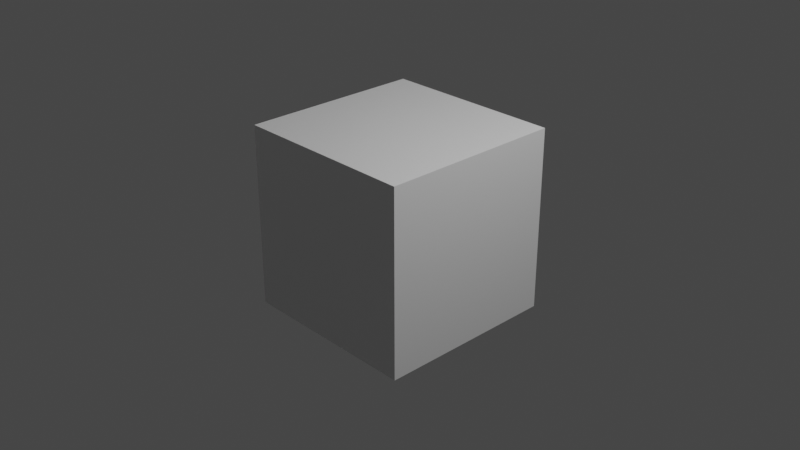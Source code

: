 # Source: Match_Rotate.blend  (saved by Blender 2.83.19; exported with 4.5.12 LTS)
import bpy
from mathutils import Matrix  # noqa: F401  (used for matrix-valued properties, if any)

bpy.ops.wm.read_factory_settings(use_empty=True)
scene = bpy.context.scene
scene.name = 'Scene'

# ---- collections
col_collection = bpy.data.collections.new('Collection'); scene.collection.children.link(col_collection)

# ---- materials (node trees are filled in below, after node groups)
mat_material = bpy.data.materials.new('Material')
mat_material.alpha_threshold = 0.0
mat_material.use_transparent_shadow = False
mat_material.line_color = (0.0, 0.0, 0.0, 1.0)

# ---- material node trees
mat_material.use_nodes = True; mat_material.node_tree.nodes.clear()
_N = mat_material.node_tree.nodes; _L = mat_material.node_tree.links
n0 = _N.new('ShaderNodeOutputMaterial'); n0.name = 'Material Output'; n0.location = (300, 300)
n1 = _N.new('ShaderNodeBsdfPrincipled'); n1.name = 'Principled BSDF'; n1.location = (10, 300)
n1.distribution = 'GGX'
n1.subsurface_method = 'BURLEY'
n1.inputs[2].default_value = 0.4
n1.inputs[3].default_value = 1.45
n1.inputs[27].default_value = (0.0, 0.0, 0.0, 1.0)
n1.inputs[28].default_value = 1.0
_L.new(n1.outputs[0], n0.inputs[0])
n0.is_active_output = True

# ---- world
world_world = bpy.data.worlds.new('World'); scene.world = world_world
world_world.use_nodes = True; world_world.node_tree.nodes.clear()
_N = world_world.node_tree.nodes; _L = world_world.node_tree.links
n0 = _N.new('ShaderNodeOutputWorld'); n0.name = 'World Output'; n0.location = (300, 300)
n1 = _N.new('ShaderNodeBackground'); n1.name = 'Background'; n1.location = (10, 300)
n1.inputs[0].default_value = (0.05088, 0.05088, 0.05088, 1.0)
_L.new(n1.outputs[0], n0.inputs[0])
n0.is_active_output = True
world_world.color = (0.05088, 0.05088, 0.05088)
world_world.use_sun_shadow = False
world_world.sun_shadow_jitter_overblur = 0.0

# ---- cameras
cam_camera = bpy.data.cameras.new('Camera')
cam_camera.clip_end = 100.0
cam_camera.ortho_scale = 7.314

# ---- lights
light_light = bpy.data.lights.new('Light', 'POINT')
light_light.transmission_factor = 0.0
light_light.energy = 1000.0
light_light.shadow_soft_size = 0.1
light_light.shadow_maximum_resolution = 0.006
light_light.use_absolute_resolution = True

# ---- meshes
me_cube = bpy.data.meshes.new('Cube')
me_cube.from_pydata([(1.0, 1.0, 1.0), (1.0, 1.0, -1.0), (1.0, -1.0, 1.0), (1.0, -1.0, -1.0), (-1.0, 1.0, 1.0), (-1.0, 1.0, -1.0), (-1.0, -1.0, 1.0), (-1.0, -1.0, -1.0)], [], [(0, 4, 6, 2), (3, 2, 6, 7), (7, 6, 4, 5), (5, 1, 3, 7), (1, 0, 2, 3), (5, 4, 0, 1)])
_uv = me_cube.uv_layers.new(name='UVMap')
_uv.uv.foreach_set('vector', [0.625, 0.5, 0.875, 0.5, 0.875, 0.75, 0.625, 0.75, 0.375, 0.75, 0.625, 0.75, 0.625, 1.0, 0.375, 1.0, 0.375, 0.0, 0.625, 0.0, 0.625, 0.25, 0.375, 0.25, 0.125, 0.5, 0.375, 0.5, 0.375, 0.75, 0.125, 0.75, 0.375, 0.5, 0.625, 0.5, 0.625, 0.75, 0.375, 0.75, 0.375, 0.25, 0.625, 0.25, 0.625, 0.5, 0.375, 0.5])
me_cube.materials.append(mat_material)
me_cube.use_remesh_preserve_volume = False
me_cube.use_remesh_preserve_attributes = False
me_cube.use_mirror_vertex_groups = False
me_cube.update()
me_cube_001 = bpy.data.meshes.new('Cube.001')
me_cube_001.from_pydata([(1.0, 1.0, 1.0), (1.0, 1.0, -1.0), (1.0, -1.0, 1.0), (1.0, -1.0, -1.0), (-1.0, 1.0, 1.0), (-1.0, 1.0, -1.0), (-1.0, -1.0, 1.0), (-1.0, -1.0, -1.0)], [], [(0, 4, 6, 2), (3, 2, 6, 7), (7, 6, 4, 5), (5, 1, 3, 7), (1, 0, 2, 3), (5, 4, 0, 1)])
_uv = me_cube_001.uv_layers.new(name='UVMap')
_uv.uv.foreach_set('vector', [0.625, 0.5, 0.875, 0.5, 0.875, 0.75, 0.625, 0.75, 0.375, 0.75, 0.625, 0.75, 0.625, 1.0, 0.375, 1.0, 0.375, 0.0, 0.625, 0.0, 0.625, 0.25, 0.375, 0.25, 0.125, 0.5, 0.375, 0.5, 0.375, 0.75, 0.125, 0.75, 0.375, 0.5, 0.625, 0.5, 0.625, 0.75, 0.375, 0.75, 0.375, 0.25, 0.625, 0.25, 0.625, 0.5, 0.375, 0.5])
me_cube_001.materials.append(mat_material)
me_cube_001.use_remesh_preserve_volume = False
me_cube_001.use_remesh_preserve_attributes = False
me_cube_001.use_mirror_vertex_groups = False
me_cube_001.update()
me_cube_002 = bpy.data.meshes.new('Cube.002')
me_cube_002.from_pydata([(1.0, 1.0, 1.0), (1.0, 1.0, -1.0), (1.0, -1.0, 1.0), (1.0, -1.0, -1.0), (-1.0, 1.0, 1.0), (-1.0, 1.0, -1.0), (-1.0, -1.0, 1.0), (-1.0, -1.0, -1.0)], [], [(0, 4, 6, 2), (3, 2, 6, 7), (7, 6, 4, 5), (5, 1, 3, 7), (1, 0, 2, 3), (5, 4, 0, 1)])
_uv = me_cube_002.uv_layers.new(name='UVMap')
_uv.uv.foreach_set('vector', [0.625, 0.5, 0.875, 0.5, 0.875, 0.75, 0.625, 0.75, 0.375, 0.75, 0.625, 0.75, 0.625, 1.0, 0.375, 1.0, 0.375, 0.0, 0.625, 0.0, 0.625, 0.25, 0.375, 0.25, 0.125, 0.5, 0.375, 0.5, 0.375, 0.75, 0.125, 0.75, 0.375, 0.5, 0.625, 0.5, 0.625, 0.75, 0.375, 0.75, 0.375, 0.25, 0.625, 0.25, 0.625, 0.5, 0.375, 0.5])
me_cube_002.materials.append(mat_material)
me_cube_002.use_remesh_preserve_volume = False
me_cube_002.use_remesh_preserve_attributes = False
me_cube_002.use_mirror_vertex_groups = False
me_cube_002.update()
me_cube_003 = bpy.data.meshes.new('Cube.003')
me_cube_003.from_pydata([(1.0, 1.0, 1.0), (1.0, 1.0, -1.0), (1.0, -1.0, 1.0), (1.0, -1.0, -1.0), (-1.0, 1.0, 1.0), (-1.0, 1.0, -1.0), (-1.0, -1.0, 1.0), (-1.0, -1.0, -1.0)], [], [(0, 4, 6, 2), (3, 2, 6, 7), (7, 6, 4, 5), (5, 1, 3, 7), (1, 0, 2, 3), (5, 4, 0, 1)])
_uv = me_cube_003.uv_layers.new(name='UVMap')
_uv.uv.foreach_set('vector', [0.625, 0.5, 0.875, 0.5, 0.875, 0.75, 0.625, 0.75, 0.375, 0.75, 0.625, 0.75, 0.625, 1.0, 0.375, 1.0, 0.375, 0.0, 0.625, 0.0, 0.625, 0.25, 0.375, 0.25, 0.125, 0.5, 0.375, 0.5, 0.375, 0.75, 0.125, 0.75, 0.375, 0.5, 0.625, 0.5, 0.625, 0.75, 0.375, 0.75, 0.375, 0.25, 0.625, 0.25, 0.625, 0.5, 0.375, 0.5])
me_cube_003.materials.append(mat_material)
me_cube_003.use_remesh_preserve_volume = False
me_cube_003.use_remesh_preserve_attributes = False
me_cube_003.use_mirror_vertex_groups = False
me_cube_003.update()
me_cube_004 = bpy.data.meshes.new('Cube.004')
me_cube_004.from_pydata([(1.0, 1.0, 1.0), (1.0, 1.0, -1.0), (1.0, -1.0, 1.0), (1.0, -1.0, -1.0), (-1.0, 1.0, 1.0), (-1.0, 1.0, -1.0), (-1.0, -1.0, 1.0), (-1.0, -1.0, -1.0)], [], [(0, 4, 6, 2), (3, 2, 6, 7), (7, 6, 4, 5), (5, 1, 3, 7), (1, 0, 2, 3), (5, 4, 0, 1)])
_uv = me_cube_004.uv_layers.new(name='UVMap')
_uv.uv.foreach_set('vector', [0.625, 0.5, 0.875, 0.5, 0.875, 0.75, 0.625, 0.75, 0.375, 0.75, 0.625, 0.75, 0.625, 1.0, 0.375, 1.0, 0.375, 0.0, 0.625, 0.0, 0.625, 0.25, 0.375, 0.25, 0.125, 0.5, 0.375, 0.5, 0.375, 0.75, 0.125, 0.75, 0.375, 0.5, 0.625, 0.5, 0.625, 0.75, 0.375, 0.75, 0.375, 0.25, 0.625, 0.25, 0.625, 0.5, 0.375, 0.5])
me_cube_004.materials.append(mat_material)
me_cube_004.use_remesh_preserve_volume = False
me_cube_004.use_remesh_preserve_attributes = False
me_cube_004.use_mirror_vertex_groups = False
me_cube_004.update()
me_cube_005 = bpy.data.meshes.new('Cube.005')
me_cube_005.from_pydata([(1.0, 1.0, 1.0), (1.0, 1.0, -1.0), (1.0, -1.0, 1.0), (1.0, -1.0, -1.0), (-1.0, 1.0, 1.0), (-1.0, 1.0, -1.0), (-1.0, -1.0, 1.0), (-1.0, -1.0, -1.0)], [], [(0, 4, 6, 2), (3, 2, 6, 7), (7, 6, 4, 5), (5, 1, 3, 7), (1, 0, 2, 3), (5, 4, 0, 1)])
_uv = me_cube_005.uv_layers.new(name='UVMap')
_uv.uv.foreach_set('vector', [0.625, 0.5, 0.875, 0.5, 0.875, 0.75, 0.625, 0.75, 0.375, 0.75, 0.625, 0.75, 0.625, 1.0, 0.375, 1.0, 0.375, 0.0, 0.625, 0.0, 0.625, 0.25, 0.375, 0.25, 0.125, 0.5, 0.375, 0.5, 0.375, 0.75, 0.125, 0.75, 0.375, 0.5, 0.625, 0.5, 0.625, 0.75, 0.375, 0.75, 0.375, 0.25, 0.625, 0.25, 0.625, 0.5, 0.375, 0.5])
me_cube_005.materials.append(mat_material)
me_cube_005.use_remesh_preserve_volume = False
me_cube_005.use_remesh_preserve_attributes = False
me_cube_005.use_mirror_vertex_groups = False
me_cube_005.update()
me_cube_006 = bpy.data.meshes.new('Cube.006')
me_cube_006.from_pydata([(1.0, 1.0, 1.0), (1.0, 1.0, -1.0), (1.0, -1.0, 1.0), (1.0, -1.0, -1.0), (-1.0, 1.0, 1.0), (-1.0, 1.0, -1.0), (-1.0, -1.0, 1.0), (-1.0, -1.0, -1.0)], [], [(0, 4, 6, 2), (3, 2, 6, 7), (7, 6, 4, 5), (5, 1, 3, 7), (1, 0, 2, 3), (5, 4, 0, 1)])
_uv = me_cube_006.uv_layers.new(name='UVMap')
_uv.uv.foreach_set('vector', [0.625, 0.5, 0.875, 0.5, 0.875, 0.75, 0.625, 0.75, 0.375, 0.75, 0.625, 0.75, 0.625, 1.0, 0.375, 1.0, 0.375, 0.0, 0.625, 0.0, 0.625, 0.25, 0.375, 0.25, 0.125, 0.5, 0.375, 0.5, 0.375, 0.75, 0.125, 0.75, 0.375, 0.5, 0.625, 0.5, 0.625, 0.75, 0.375, 0.75, 0.375, 0.25, 0.625, 0.25, 0.625, 0.5, 0.375, 0.5])
me_cube_006.materials.append(mat_material)
me_cube_006.use_remesh_preserve_volume = False
me_cube_006.use_remesh_preserve_attributes = False
me_cube_006.use_mirror_vertex_groups = False
me_cube_006.update()
me_cube_007 = bpy.data.meshes.new('Cube.007')
me_cube_007.from_pydata([(1.0, 1.0, 1.0), (1.0, 1.0, -1.0), (1.0, -1.0, 1.0), (1.0, -1.0, -1.0), (-1.0, 1.0, 1.0), (-1.0, 1.0, -1.0), (-1.0, -1.0, 1.0), (-1.0, -1.0, -1.0)], [], [(0, 4, 6, 2), (3, 2, 6, 7), (7, 6, 4, 5), (5, 1, 3, 7), (1, 0, 2, 3), (5, 4, 0, 1)])
_uv = me_cube_007.uv_layers.new(name='UVMap')
_uv.uv.foreach_set('vector', [0.625, 0.5, 0.875, 0.5, 0.875, 0.75, 0.625, 0.75, 0.375, 0.75, 0.625, 0.75, 0.625, 1.0, 0.375, 1.0, 0.375, 0.0, 0.625, 0.0, 0.625, 0.25, 0.375, 0.25, 0.125, 0.5, 0.375, 0.5, 0.375, 0.75, 0.125, 0.75, 0.375, 0.5, 0.625, 0.5, 0.625, 0.75, 0.375, 0.75, 0.375, 0.25, 0.625, 0.25, 0.625, 0.5, 0.375, 0.5])
me_cube_007.materials.append(mat_material)
me_cube_007.use_remesh_preserve_volume = False
me_cube_007.use_remesh_preserve_attributes = False
me_cube_007.use_mirror_vertex_groups = False
me_cube_007.update()

# ---- objects
ob_cube = bpy.data.objects.new('Cube', me_cube)
ob_light = bpy.data.objects.new('Light', light_light)
ob_camera = bpy.data.objects.new('Camera', cam_camera)
ob_cube_001 = bpy.data.objects.new('Cube.001', me_cube_001)
ob_cube_002 = bpy.data.objects.new('Cube.002', me_cube_002)
ob_cube_003 = bpy.data.objects.new('Cube.003', me_cube_003)
ob_cube_004 = bpy.data.objects.new('Cube.004', me_cube_004)
ob_cube_005 = bpy.data.objects.new('Cube.005', me_cube_005)
ob_cube_006 = bpy.data.objects.new('Cube.006', me_cube_006)
ob_cube_007 = bpy.data.objects.new('Cube.007', me_cube_007)

# ---- transforms, parenting, visibility, modifiers, constraints
ob_cube.location = (0.0, 0.0, 0.0)
ob_cube.lock_rotations_4d = False
ob_cube.empty_display_type = 'ARROWS'
ob_cube.lineart.crease_threshold = 0.0
ob_light.location = (4.076, 1.005, 5.904)
ob_light.rotation_euler = (0.6503, 0.05522, 1.866)
ob_light.lock_rotations_4d = False
ob_light.empty_display_type = 'ARROWS'
ob_light.color = (0.0, 0.0, 0.0, 0.0)
ob_light.lineart.crease_threshold = 0.0
ob_camera.location = (7.359, -6.926, 4.958)
ob_camera.rotation_euler = (1.109, 0.0, 0.8149)
ob_camera.lock_rotations_4d = False
ob_camera.empty_display_type = 'ARROWS'
ob_camera.color = (0.0, 0.0, 0.0, 0.0)
ob_camera.display_type = 'WIRE'
ob_camera.lineart.crease_threshold = 0.0
ob_cube_001.location = (-3.0, 2.0, 4.0)
ob_cube_001.rotation_euler = (-0.7541, -0.8115, 1.216)
ob_cube_001.lock_rotations_4d = False
ob_cube_001.empty_display_type = 'ARROWS'
ob_cube_001.lineart.crease_threshold = 0.0
ob_cube_002.location = (-3.0, -5.0, 7.0)
ob_cube_002.rotation_euler = (-0.4093, 0.9517, -0.3237)
ob_cube_002.lock_rotations_4d = False
ob_cube_002.empty_display_type = 'ARROWS'
ob_cube_002.lineart.crease_threshold = 0.0
ob_cube_003.location = (-3.0, -2.0, 6.0)
ob_cube_003.rotation_euler = (-2.356, -3.423, 1.814)
ob_cube_003.lock_rotations_4d = False
ob_cube_003.empty_display_type = 'ARROWS'
ob_cube_003.lineart.crease_threshold = 0.0
ob_cube_004.location = (0.0, 14.0, 0.0)
ob_cube_004.rotation_euler = (-0.4093, 0.9517, -0.3237)
ob_cube_004.lock_rotations_4d = False
ob_cube_004.empty_display_type = 'ARROWS'
ob_cube_004.lineart.crease_threshold = 0.0
ob_cube_005.location = (-3.0, 16.0, 4.0)
ob_cube_005.rotation_euler = (-0.4093, 0.9517, -0.3237)
ob_cube_005.lock_rotations_4d = False
ob_cube_005.empty_display_type = 'ARROWS'
ob_cube_005.lineart.crease_threshold = 0.0
ob_cube_006.location = (-3.0, 9.0, 7.0)
ob_cube_006.rotation_euler = (-0.4093, 0.9517, -0.3237)
ob_cube_006.lock_rotations_4d = False
ob_cube_006.empty_display_type = 'ARROWS'
ob_cube_006.lineart.crease_threshold = 0.0
ob_cube_007.location = (-3.0, 12.0, 6.0)
ob_cube_007.rotation_euler = (-0.4093, 0.9517, -0.3237)
ob_cube_007.lock_rotations_4d = False
ob_cube_007.empty_display_type = 'ARROWS'
ob_cube_007.lineart.crease_threshold = 0.0

# ---- collection membership
col_collection.objects.link(ob_cube)
col_collection.objects.link(ob_light)
col_collection.objects.link(ob_camera)
col_collection.objects.link(ob_cube_001)
col_collection.objects.link(ob_cube_002)
col_collection.objects.link(ob_cube_003)
col_collection.objects.link(ob_cube_004)
col_collection.objects.link(ob_cube_005)
col_collection.objects.link(ob_cube_006)
col_collection.objects.link(ob_cube_007)

# ---- scene / render settings (as saved in the file)
scene.camera = ob_camera
scene.frame_start = 1; scene.frame_end = 250; scene.frame_set(1)
scene.render.engine = 'BLENDER_EEVEE_NEXT'
scene.cycles.use_denoising = False
scene.cycles.samples = 128
scene.cycles.sampling_pattern = 'TABULATED_SOBOL'
scene.cycles.use_adaptive_sampling = False
scene.cycles.use_light_tree = False
scene.view_settings.view_transform = 'Filmic'
bpy.context.view_layer.update()

